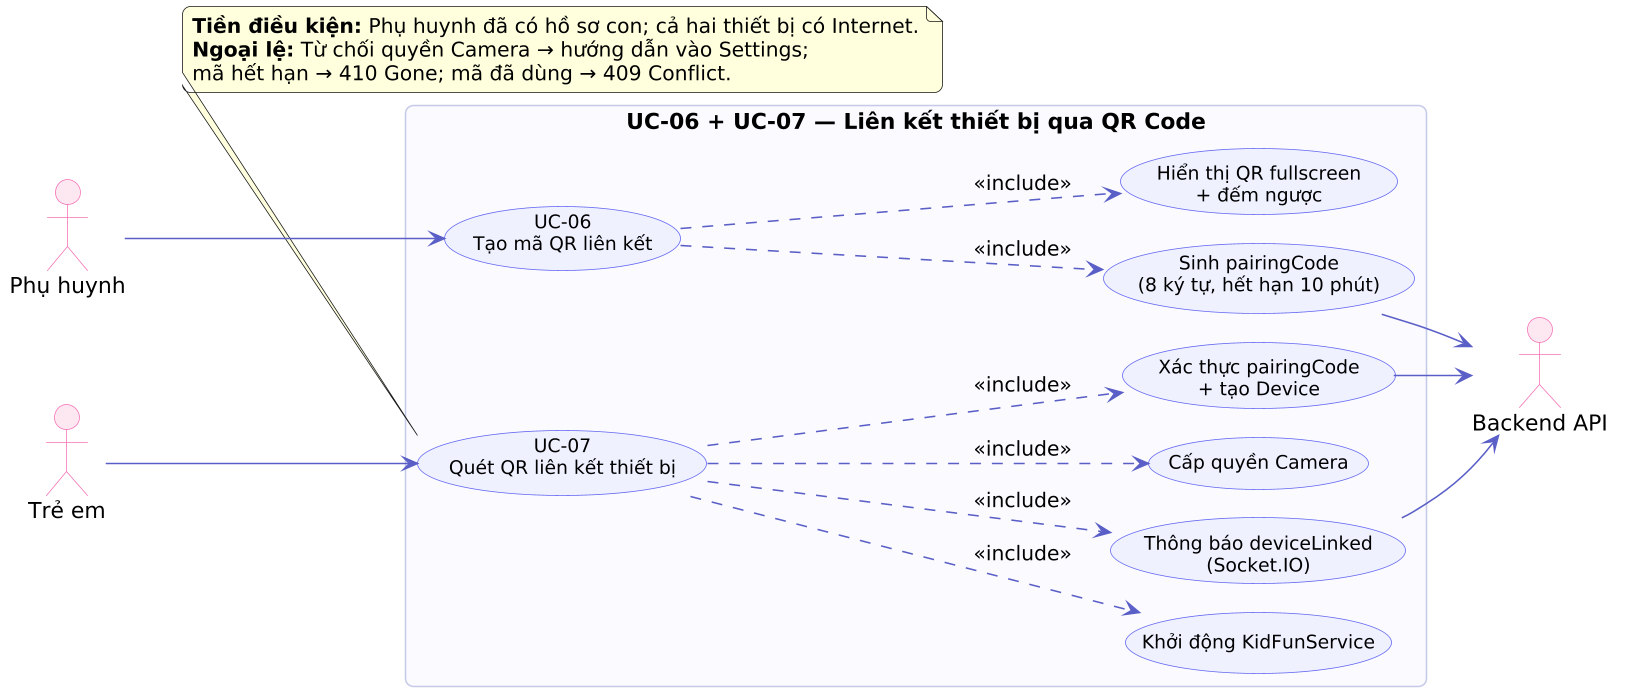

The diagram above was rendered by PlantUML. Its source (embedded in the PNG):
@startuml
' Hình 3.3.2.1 - Use Case chi tiết UC-06 + UC-07: Liên kết thiết bị qua QR Code
!pragma layout smetana
skinparam dpi 150
skinparam shadowing false
skinparam roundcorner 10
skinparam packageStyle rectangle
skinparam ArrowColor #5b5fc7
skinparam DefaultFontName "DejaVu Sans"
skinparam usecase {
  BackgroundColor #EEF0FF
  BorderColor #6366f1
  FontSize 12
}
skinparam actor {
  BackgroundColor #FDE7F1
  BorderColor #f472b6
}
skinparam packageBackgroundColor #FAFAFE
skinparam packageBorderColor #c7c9e8
left to right direction

actor "Phụ huynh" as PH
actor "Trẻ em" as TE
actor "Backend API" as BE

rectangle "UC-06 + UC-07 — Liên kết thiết bị qua QR Code" {
  usecase "UC-06\nTạo mã QR liên kết" as UC6
  usecase "UC-07\nQuét QR liên kết thiết bị" as UC7
  usecase "Sinh pairingCode\n(8 ký tự, hết hạn 10 phút)" as I1
  usecase "Hiển thị QR fullscreen\n+ đếm ngược" as I2
  usecase "Cấp quyền Camera" as I3
  usecase "Xác thực pairingCode\n+ tạo Device" as I4
  usecase "Khởi động KidFunService" as I5
  usecase "Thông báo deviceLinked\n(Socket.IO)" as I6
}

PH --> UC6
TE --> UC7
UC6 ..> I1 : <<include>>
UC6 ..> I2 : <<include>>
UC7 ..> I3 : <<include>>
UC7 ..> I4 : <<include>>
UC7 ..> I5 : <<include>>
UC7 ..> I6 : <<include>>
I1 --> BE
I4 --> BE
I6 --> BE

note bottom of UC7
**Tiền điều kiện:** Phụ huynh đã có hồ sơ con; cả hai thiết bị có Internet.
**Ngoại lệ:** Từ chối quyền Camera → hướng dẫn vào Settings;
mã hết hạn → 410 Gone; mã đã dùng → 409 Conflict.
end note
@enduml